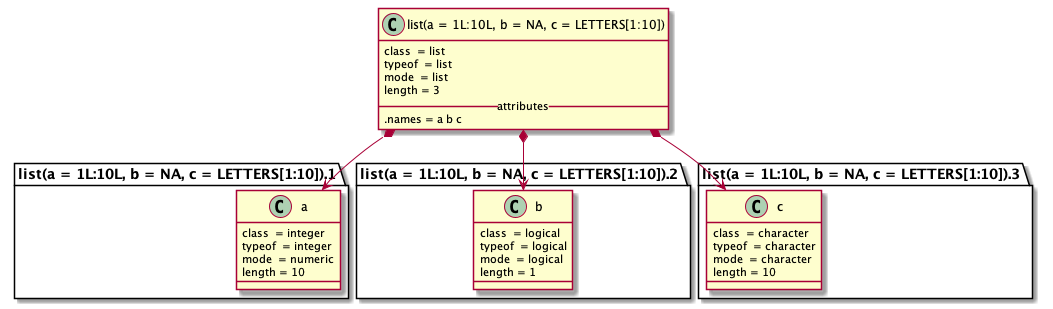

The diagram above was rendered by PlantUML. Its source (embedded in the PNG):
@startuml

 
 "list(a = 1L:10L, b = NA, c = LETTERS[1:10])" : class  = list 
 "list(a = 1L:10L, b = NA, c = LETTERS[1:10])" : typeof  = list 
 "list(a = 1L:10L, b = NA, c = LETTERS[1:10])" : mode  = list 
 "list(a = 1L:10L, b = NA, c = LETTERS[1:10])" : length = 3 
  
 "list(a = 1L:10L, b = NA, c = LETTERS[1:10])" : __attributes__ 
  
 "list(a = 1L:10L, b = NA, c = LETTERS[1:10])" : .names = a b c 
  
 
 "list(a = 1L:10L, b = NA, c = LETTERS[1:10]).1.a" : class  = integer 
 "list(a = 1L:10L, b = NA, c = LETTERS[1:10]).1.a" : typeof  = integer 
 "list(a = 1L:10L, b = NA, c = LETTERS[1:10]).1.a" : mode  = numeric 
 "list(a = 1L:10L, b = NA, c = LETTERS[1:10]).1.a" : length = 10 
   
  "list(a = 1L:10L, b = NA, c = LETTERS[1:10])" *--> "list(a = 1L:10L, b = NA, c = LETTERS[1:10]).1.a" 
  
 
 "list(a = 1L:10L, b = NA, c = LETTERS[1:10]).2.b" : class  = logical 
 "list(a = 1L:10L, b = NA, c = LETTERS[1:10]).2.b" : typeof  = logical 
 "list(a = 1L:10L, b = NA, c = LETTERS[1:10]).2.b" : mode  = logical 
 "list(a = 1L:10L, b = NA, c = LETTERS[1:10]).2.b" : length = 1 
   
  "list(a = 1L:10L, b = NA, c = LETTERS[1:10])" *--> "list(a = 1L:10L, b = NA, c = LETTERS[1:10]).2.b" 
  
 
 "list(a = 1L:10L, b = NA, c = LETTERS[1:10]).3.c" : class  = character 
 "list(a = 1L:10L, b = NA, c = LETTERS[1:10]).3.c" : typeof  = character 
 "list(a = 1L:10L, b = NA, c = LETTERS[1:10]).3.c" : mode  = character 
 "list(a = 1L:10L, b = NA, c = LETTERS[1:10]).3.c" : length = 10 
   
  "list(a = 1L:10L, b = NA, c = LETTERS[1:10])" *--> "list(a = 1L:10L, b = NA, c = LETTERS[1:10]).3.c" 
 

@enduml